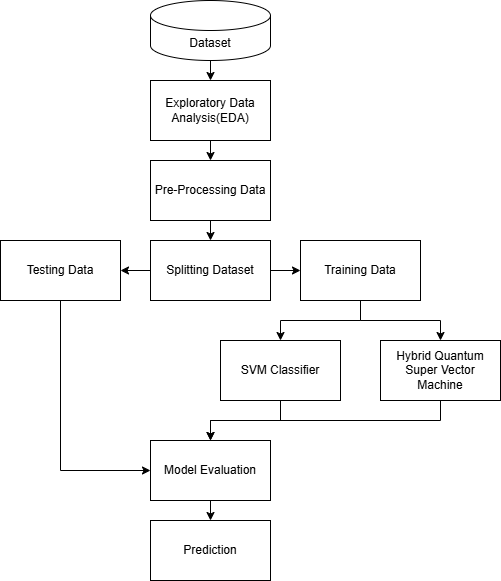

The diagram above was exported from draw.io. Its source (the exported page's mxGraphModel, read from the mxfile embedded in the PNG):
<mxGraphModel dx="516" dy="562" grid="1" gridSize="10" guides="1" tooltips="1" connect="1" arrows="1" fold="1" page="1" pageScale="1" pageWidth="850" pageHeight="1100" math="0" shadow="0">
  <root>
    <mxCell id="0" />
    <mxCell id="1" parent="0" />
    <mxCell id="5WwdR8NUXaTb5dcvGLC--11" style="edgeStyle=orthogonalEdgeStyle;rounded=0;orthogonalLoop=1;jettySize=auto;html=1;exitX=0.5;exitY=1;exitDx=0;exitDy=0;exitPerimeter=0;entryX=0.5;entryY=0;entryDx=0;entryDy=0;" edge="1" parent="1" source="5WwdR8NUXaTb5dcvGLC--1" target="5WwdR8NUXaTb5dcvGLC--2">
      <mxGeometry relative="1" as="geometry" />
    </mxCell>
    <mxCell id="5WwdR8NUXaTb5dcvGLC--1" value="Dataset" style="shape=cylinder3;whiteSpace=wrap;html=1;boundedLbl=1;backgroundOutline=1;size=15;" vertex="1" parent="1">
      <mxGeometry x="300" y="30" width="120" height="60" as="geometry" />
    </mxCell>
    <mxCell id="5WwdR8NUXaTb5dcvGLC--12" style="edgeStyle=orthogonalEdgeStyle;rounded=0;orthogonalLoop=1;jettySize=auto;html=1;exitX=0.5;exitY=1;exitDx=0;exitDy=0;entryX=0.5;entryY=0;entryDx=0;entryDy=0;" edge="1" parent="1" source="5WwdR8NUXaTb5dcvGLC--2" target="5WwdR8NUXaTb5dcvGLC--3">
      <mxGeometry relative="1" as="geometry" />
    </mxCell>
    <mxCell id="5WwdR8NUXaTb5dcvGLC--2" value="Exploratory Data Analysis(EDA)" style="rounded=0;whiteSpace=wrap;html=1;" vertex="1" parent="1">
      <mxGeometry x="300" y="110" width="120" height="60" as="geometry" />
    </mxCell>
    <mxCell id="5WwdR8NUXaTb5dcvGLC--13" style="edgeStyle=orthogonalEdgeStyle;rounded=0;orthogonalLoop=1;jettySize=auto;html=1;exitX=0.5;exitY=1;exitDx=0;exitDy=0;entryX=0.5;entryY=0;entryDx=0;entryDy=0;" edge="1" parent="1" source="5WwdR8NUXaTb5dcvGLC--3" target="5WwdR8NUXaTb5dcvGLC--4">
      <mxGeometry relative="1" as="geometry" />
    </mxCell>
    <mxCell id="5WwdR8NUXaTb5dcvGLC--3" value="Pre-Processing Data" style="rounded=0;whiteSpace=wrap;html=1;" vertex="1" parent="1">
      <mxGeometry x="300" y="190" width="120" height="60" as="geometry" />
    </mxCell>
    <mxCell id="5WwdR8NUXaTb5dcvGLC--14" style="edgeStyle=orthogonalEdgeStyle;rounded=0;orthogonalLoop=1;jettySize=auto;html=1;exitX=0;exitY=0.5;exitDx=0;exitDy=0;entryX=1;entryY=0.5;entryDx=0;entryDy=0;" edge="1" parent="1" source="5WwdR8NUXaTb5dcvGLC--4" target="5WwdR8NUXaTb5dcvGLC--6">
      <mxGeometry relative="1" as="geometry" />
    </mxCell>
    <mxCell id="5WwdR8NUXaTb5dcvGLC--15" style="edgeStyle=orthogonalEdgeStyle;rounded=0;orthogonalLoop=1;jettySize=auto;html=1;exitX=1;exitY=0.5;exitDx=0;exitDy=0;entryX=0;entryY=0.5;entryDx=0;entryDy=0;" edge="1" parent="1" source="5WwdR8NUXaTb5dcvGLC--4" target="5WwdR8NUXaTb5dcvGLC--5">
      <mxGeometry relative="1" as="geometry" />
    </mxCell>
    <mxCell id="5WwdR8NUXaTb5dcvGLC--4" value="Splitting Dataset" style="rounded=0;whiteSpace=wrap;html=1;" vertex="1" parent="1">
      <mxGeometry x="300" y="270" width="120" height="60" as="geometry" />
    </mxCell>
    <mxCell id="5WwdR8NUXaTb5dcvGLC--17" style="edgeStyle=orthogonalEdgeStyle;rounded=0;orthogonalLoop=1;jettySize=auto;html=1;exitX=0.5;exitY=1;exitDx=0;exitDy=0;entryX=0.5;entryY=0;entryDx=0;entryDy=0;" edge="1" parent="1" source="5WwdR8NUXaTb5dcvGLC--5" target="5WwdR8NUXaTb5dcvGLC--7">
      <mxGeometry relative="1" as="geometry" />
    </mxCell>
    <mxCell id="5WwdR8NUXaTb5dcvGLC--18" style="edgeStyle=orthogonalEdgeStyle;rounded=0;orthogonalLoop=1;jettySize=auto;html=1;exitX=0.5;exitY=1;exitDx=0;exitDy=0;entryX=0.5;entryY=0;entryDx=0;entryDy=0;" edge="1" parent="1" source="5WwdR8NUXaTb5dcvGLC--5" target="5WwdR8NUXaTb5dcvGLC--8">
      <mxGeometry relative="1" as="geometry" />
    </mxCell>
    <mxCell id="5WwdR8NUXaTb5dcvGLC--5" value="Training Data" style="rounded=0;whiteSpace=wrap;html=1;" vertex="1" parent="1">
      <mxGeometry x="450" y="270" width="120" height="60" as="geometry" />
    </mxCell>
    <mxCell id="5WwdR8NUXaTb5dcvGLC--16" style="edgeStyle=orthogonalEdgeStyle;rounded=0;orthogonalLoop=1;jettySize=auto;html=1;exitX=0.5;exitY=1;exitDx=0;exitDy=0;entryX=0;entryY=0.5;entryDx=0;entryDy=0;" edge="1" parent="1" source="5WwdR8NUXaTb5dcvGLC--6" target="5WwdR8NUXaTb5dcvGLC--9">
      <mxGeometry relative="1" as="geometry" />
    </mxCell>
    <mxCell id="5WwdR8NUXaTb5dcvGLC--6" value="Testing Data" style="rounded=0;whiteSpace=wrap;html=1;" vertex="1" parent="1">
      <mxGeometry x="150" y="270" width="120" height="60" as="geometry" />
    </mxCell>
    <mxCell id="5WwdR8NUXaTb5dcvGLC--21" style="edgeStyle=orthogonalEdgeStyle;rounded=0;orthogonalLoop=1;jettySize=auto;html=1;exitX=0.5;exitY=1;exitDx=0;exitDy=0;entryX=0.5;entryY=0;entryDx=0;entryDy=0;" edge="1" parent="1" source="5WwdR8NUXaTb5dcvGLC--7" target="5WwdR8NUXaTb5dcvGLC--9">
      <mxGeometry relative="1" as="geometry" />
    </mxCell>
    <mxCell id="5WwdR8NUXaTb5dcvGLC--7" value="SVM Classifier" style="rounded=0;whiteSpace=wrap;html=1;" vertex="1" parent="1">
      <mxGeometry x="370" y="370" width="120" height="60" as="geometry" />
    </mxCell>
    <mxCell id="5WwdR8NUXaTb5dcvGLC--22" style="edgeStyle=orthogonalEdgeStyle;rounded=0;orthogonalLoop=1;jettySize=auto;html=1;exitX=0.5;exitY=1;exitDx=0;exitDy=0;entryX=0.5;entryY=0;entryDx=0;entryDy=0;" edge="1" parent="1" source="5WwdR8NUXaTb5dcvGLC--8" target="5WwdR8NUXaTb5dcvGLC--9">
      <mxGeometry relative="1" as="geometry" />
    </mxCell>
    <mxCell id="5WwdR8NUXaTb5dcvGLC--8" value="Hybrid Quantum Super Vector Machine" style="rounded=0;whiteSpace=wrap;html=1;" vertex="1" parent="1">
      <mxGeometry x="530" y="370" width="120" height="60" as="geometry" />
    </mxCell>
    <mxCell id="5WwdR8NUXaTb5dcvGLC--20" style="edgeStyle=orthogonalEdgeStyle;rounded=0;orthogonalLoop=1;jettySize=auto;html=1;exitX=0.5;exitY=1;exitDx=0;exitDy=0;entryX=0.5;entryY=0;entryDx=0;entryDy=0;" edge="1" parent="1" source="5WwdR8NUXaTb5dcvGLC--9" target="5WwdR8NUXaTb5dcvGLC--10">
      <mxGeometry relative="1" as="geometry" />
    </mxCell>
    <mxCell id="5WwdR8NUXaTb5dcvGLC--9" value="Model Evaluation" style="rounded=0;whiteSpace=wrap;html=1;" vertex="1" parent="1">
      <mxGeometry x="300" y="470" width="120" height="60" as="geometry" />
    </mxCell>
    <mxCell id="5WwdR8NUXaTb5dcvGLC--10" value="Prediction" style="rounded=0;whiteSpace=wrap;html=1;" vertex="1" parent="1">
      <mxGeometry x="300" y="550" width="120" height="60" as="geometry" />
    </mxCell>
  </root>
</mxGraphModel>